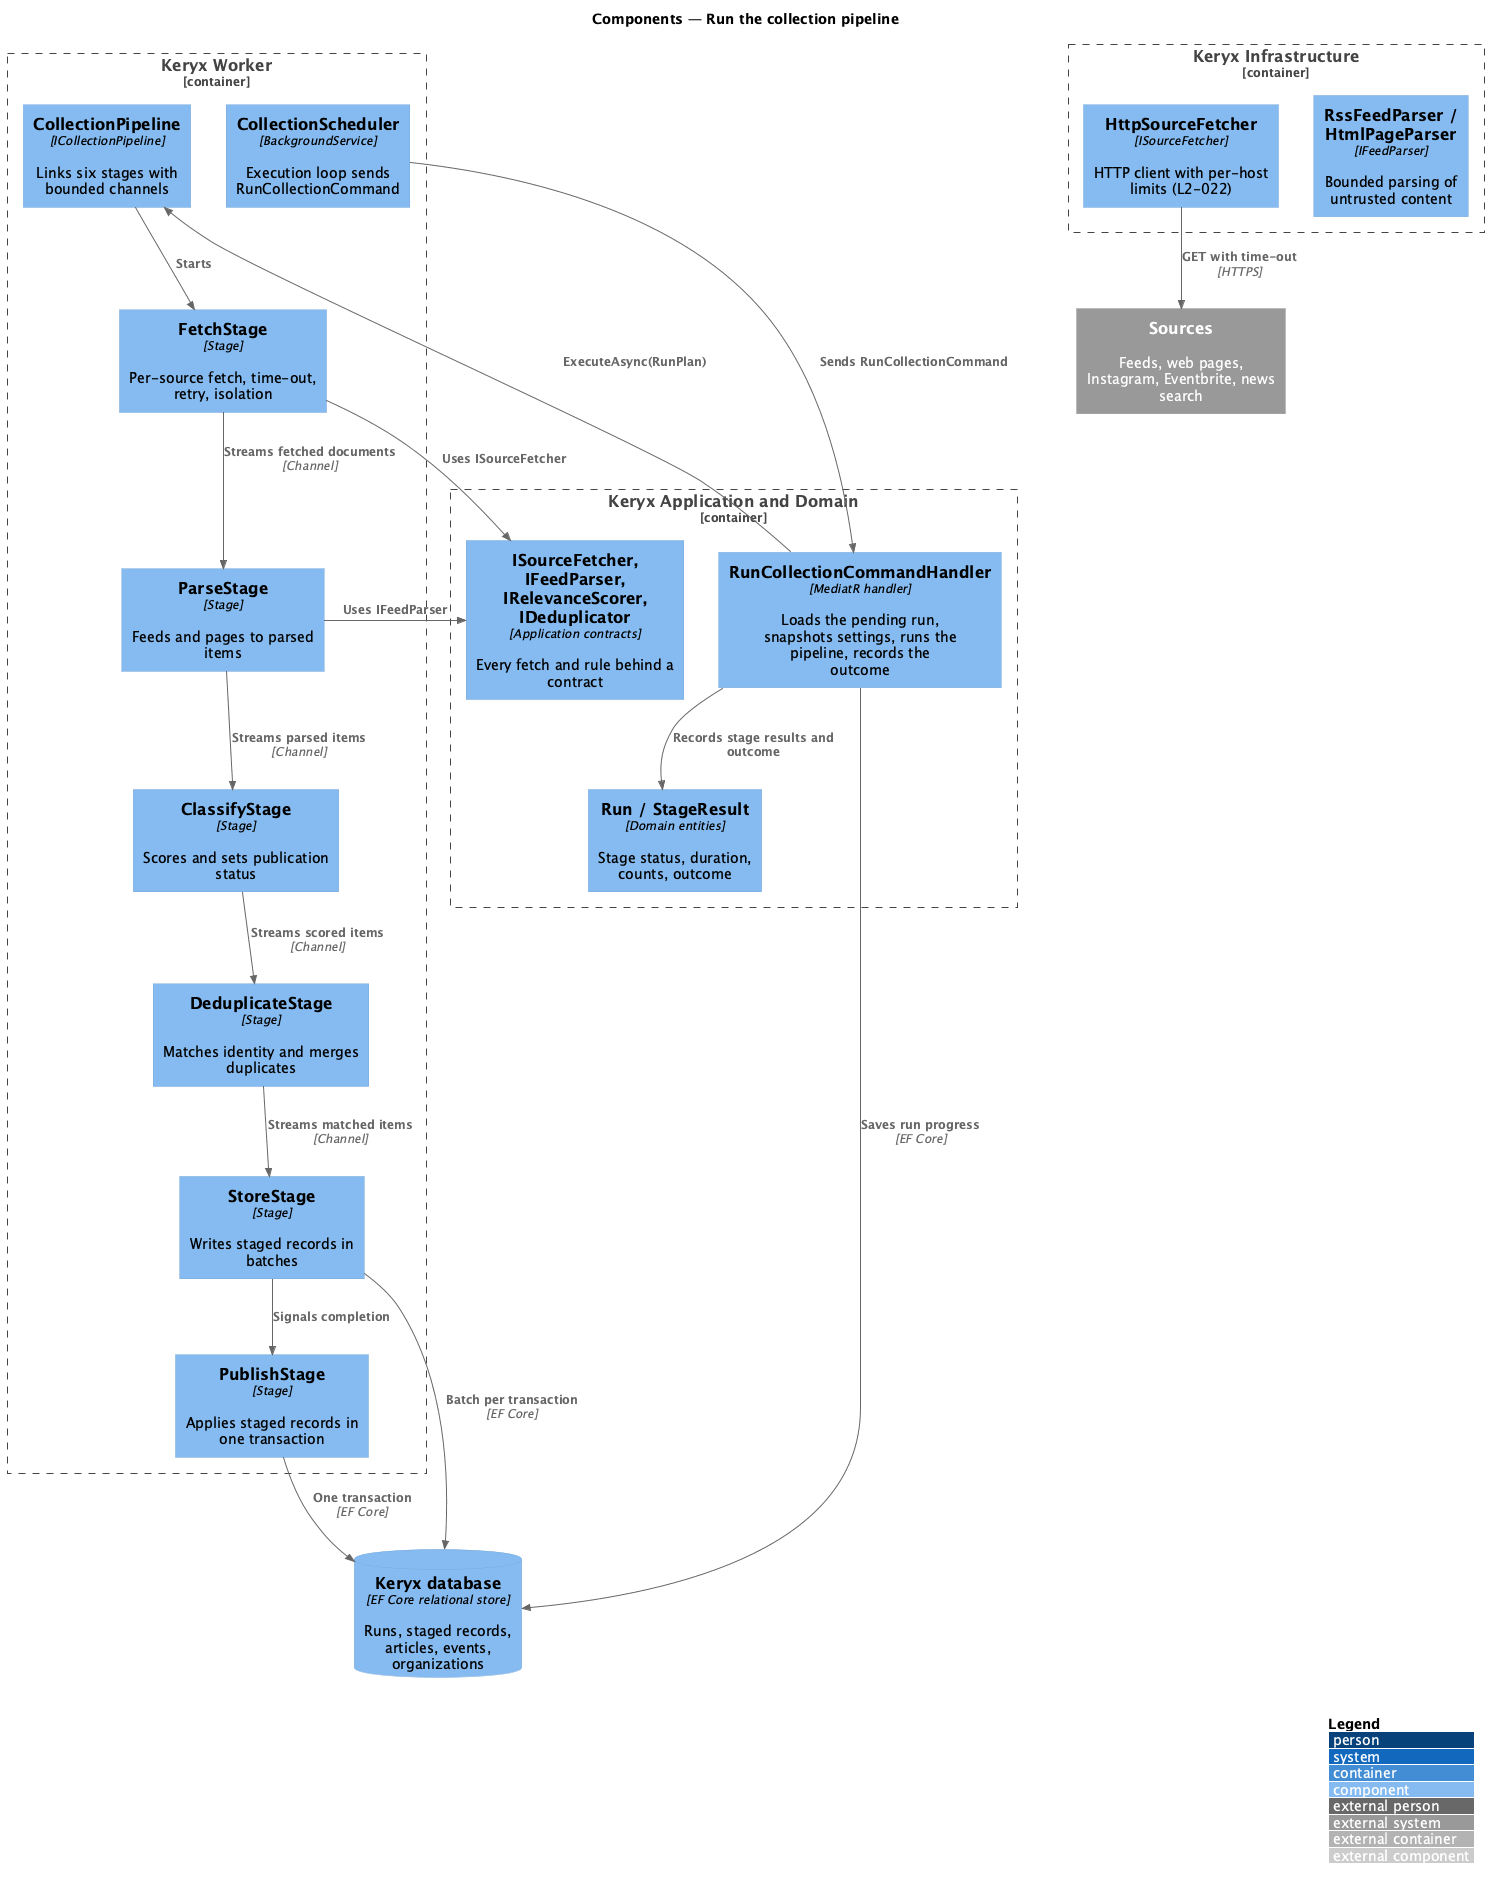

The diagram above was rendered by PlantUML. Its source (embedded in the PNG):
@startuml
!include <C4/C4_Component>
LAYOUT_WITH_LEGEND()
title Components — Run the collection pipeline

Container_Boundary(worker, "Keryx Worker") {
  Component(scheduler, "CollectionScheduler", "BackgroundService", "Execution loop sends RunCollectionCommand")
  Component(pipeline, "CollectionPipeline", "ICollectionPipeline", "Links six stages with bounded channels")
  Component(fetch, "FetchStage", "Stage", "Per-source fetch, time-out, retry, isolation")
  Component(parse, "ParseStage", "Stage", "Feeds and pages to parsed items")
  Component(classify, "ClassifyStage", "Stage", "Scores and sets publication status")
  Component(dedupe, "DeduplicateStage", "Stage", "Matches identity and merges duplicates")
  Component(store, "StoreStage", "Stage", "Writes staged records in batches")
  Component(publish, "PublishStage", "Stage", "Applies staged records in one transaction")
}
Container_Boundary(app, "Keryx Application and Domain") {
  Component(handler, "RunCollectionCommandHandler", "MediatR handler", "Loads the pending run, snapshots settings, runs the pipeline, records the outcome")
  Component(run, "Run / StageResult", "Domain entities", "Stage status, duration, counts, outcome")
  Component(contracts, "ISourceFetcher, IFeedParser, IRelevanceScorer, IDeduplicator", "Application contracts", "Every fetch and rule behind a contract")
}
Container_Boundary(infra, "Keryx Infrastructure") {
  Component(fetcher, "HttpSourceFetcher", "ISourceFetcher", "HTTP client with per-host limits (L2-022)")
  Component(parsers, "RssFeedParser / HtmlPageParser", "IFeedParser", "Bounded parsing of untrusted content")
}
ComponentDb(db, "Keryx database", "EF Core relational store", "Runs, staged records, articles, events, organizations")
System_Ext(sources, "Sources", "Feeds, web pages, Instagram, Eventbrite, news search")

Rel(scheduler, handler, "Sends RunCollectionCommand")
Rel(handler, pipeline, "ExecuteAsync(RunPlan)")
Rel(handler, run, "Records stage results and outcome")
Rel(pipeline, fetch, "Starts")
Rel(fetch, parse, "Streams fetched documents", "Channel")
Rel(parse, classify, "Streams parsed items", "Channel")
Rel(classify, dedupe, "Streams scored items", "Channel")
Rel(dedupe, store, "Streams matched items", "Channel")
Rel(store, publish, "Signals completion")
Rel(fetch, contracts, "Uses ISourceFetcher")
Rel(parse, contracts, "Uses IFeedParser")
Rel(fetcher, sources, "GET with time-out", "HTTPS")
Rel(store, db, "Batch per transaction", "EF Core")
Rel(publish, db, "One transaction", "EF Core")
Rel(handler, db, "Saves run progress", "EF Core")
@enduml